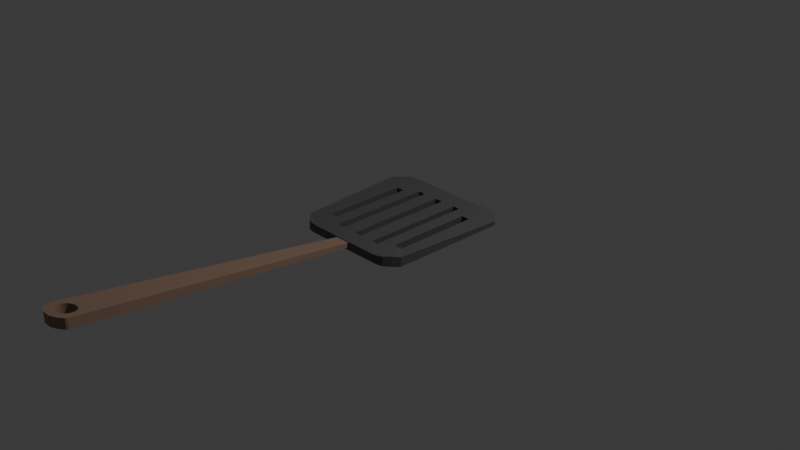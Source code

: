 # Source: spatula.blend  (saved by Blender 5.0.119; exported with 4.5.12 LTS)
import bpy
from mathutils import Matrix  # noqa: F401  (used for matrix-valued properties, if any)

bpy.ops.wm.read_factory_settings(use_empty=True)
scene = bpy.context.scene
scene.name = 'Scene'

# ---- collections
col_collection = bpy.data.collections.new('Collection'); scene.collection.children.link(col_collection)

# ---- materials (node trees are filled in below, after node groups)
mat_material = bpy.data.materials.new('Material')
mat_material_001 = bpy.data.materials.new('Material.001')

# ---- material node trees
mat_material.use_nodes = True; mat_material.node_tree.nodes.clear()
_N = mat_material.node_tree.nodes; _L = mat_material.node_tree.links
n0 = _N.new('ShaderNodeBsdfPrincipled'); n0.name = 'Principled BSDF'; n0.location = (-200, 100)
n0.inputs[0].default_value = (0.1241, 0.1241, 0.1241, 1.0)
n0.inputs[1].default_value = 0.4182
n1 = _N.new('ShaderNodeOutputMaterial'); n1.name = 'Material Output'; n1.location = (200, 100)
_L.new(n0.outputs[0], n1.inputs[0])
n1.is_active_output = True
mat_material_001.use_nodes = True; mat_material_001.node_tree.nodes.clear()
_N = mat_material_001.node_tree.nodes; _L = mat_material_001.node_tree.links
n0 = _N.new('ShaderNodeBsdfPrincipled'); n0.name = 'Principled BSDF'; n0.location = (-200, 100)
n0.inputs[0].default_value = (0.273, 0.1725, 0.1246, 1.0)
n1 = _N.new('ShaderNodeOutputMaterial'); n1.name = 'Material Output'; n1.location = (200, 100)
_L.new(n0.outputs[0], n1.inputs[0])
n1.is_active_output = True

# ---- world
world_world = bpy.data.worlds.new('World'); scene.world = world_world
world_world.use_nodes = True; world_world.node_tree.nodes.clear()
_N = world_world.node_tree.nodes; _L = world_world.node_tree.links
n0 = _N.new('ShaderNodeOutputWorld'); n0.name = 'World Output'; n0.location = (200, 100)
n1 = _N.new('ShaderNodeBackground'); n1.name = 'Background'; n1.location = (-200, 100)
n1.inputs[0].default_value = (0.05088, 0.05088, 0.05088, 1.0)
_L.new(n1.outputs[0], n0.inputs[0])
n0.is_active_output = True
world_world.color = (0.05088, 0.05088, 0.05088)
world_world.sun_shadow_jitter_overblur = 0.0

# ---- cameras
cam_camera = bpy.data.cameras.new('Camera')
cam_camera.clip_end = 100.0
cam_camera.ortho_scale = 7.314

# ---- lights
light_light = bpy.data.lights.new('Light', 'POINT')
light_light.energy = 1000.0
light_light.shadow_soft_size = 0.1

# ---- meshes
me_cube_001 = bpy.data.meshes.new('Cube.001')
me_cube_001.from_pydata([(-0.1081, -1.0, -0.3338), (-0.8716, -0.7978, -0.4636), (-0.877, -0.7992, 0.877), (-0.1081, -1.0, 0.3338), (-0.9945, 0.8006, -0.5058), (-0.7937, 1.001, -0.5058), (-0.7992, 1.0, 0.09063), (-1.0, 0.7992, 0.09063), (0.1081, -1.0, -0.3338), (0.8825, -0.7978, -0.4636), (0.877, -0.7992, 0.877), (0.1081, -1.0, 0.3338), (1.005, 0.8006, -0.5058), (0.8046, 1.001, -0.5058), (0.7992, 1.0, 0.09063), (1.0, 0.7992, 0.09063), (-0.5558, -0.9986, -0.4402), (-0.5613, -1.0, 0.7023), (0.5668, -0.9986, -0.4402), (0.5613, -1.0, 0.7023), (0.1806, -4.969, -4.377), (0.1806, -4.969, -5.717), (-0.1806, -4.969, -4.377), (-0.1806, -4.969, -5.717), (-0.1073, -5.024, -5.792), (-0.2154, -4.913, -5.642), (-0.2154, -4.913, -4.311), (-0.1073, -5.024, -4.442), (0.1073, -5.024, -5.792), (0.2154, -4.913, -5.642), (0.2154, -4.913, -4.311), (0.1073, -5.024, -4.442), (-0.1536, -4.996, -4.409), (-0.1536, -4.996, -5.755), (0.1536, -4.996, -4.409), (0.1536, -4.996, -5.755), (0.2076, -4.941, -5.679), (0.2076, -4.941, -4.344), (-0.2076, -4.941, -5.679), (-0.2076, -4.941, -4.344), (0.0, -5.044, -5.792), (0.0, -5.044, -4.442), (-0.05367, -5.044, -4.442), (-0.05367, -5.044, -5.792), (0.005456, 1.001, -0.5058), (0.005456, -0.9986, -0.4402), (0.0, -1.0, 0.7023), (1.863e-09, 1.0, 0.09063), (0.0, -1.0, -0.3338), (0.0, -1.0, 0.3338), (0.05367, -5.044, -4.442), (0.05367, -5.044, -5.792), (0.009305, -4.696, -4.031), (0.0006937, -4.695, -4.03), (0.002751, -4.941, -4.321), (0.0006937, -4.941, -4.321), (0.0, -4.941, -4.321), (0.0, -4.695, -4.03), (0.02472, -4.697, -4.035), (0.02472, -4.939, -4.321), (0.06912, -4.92, -4.304), (0.06912, -4.716, -4.061), (0.04783, -4.932, -4.315), (0.04783, -4.704, -4.045), (0.1031, -4.886, -4.267), (0.1031, -4.75, -4.105), (0.08779, -4.731, -4.081), (0.1239, -4.818, -4.188), (0.1215, -4.794, -4.16), (0.1215, -4.842, -4.216), (0.1145, -4.771, -4.131), (0.1145, -4.865, -4.243), (0.08779, -4.905, -4.287), (0.02472, -4.939, -5.653), (0.0006937, -4.941, -5.654), (0.0, -4.941, -5.654), (0.0006937, -4.695, -5.321), (0.0, -4.695, -5.321), (0.06912, -4.716, -5.357), (0.04783, -4.932, -5.647), (0.04783, -4.704, -5.34), (0.02472, -4.697, -5.327), (0.1031, -4.886, -5.592), (0.08779, -4.905, -5.616), (0.1031, -4.75, -5.407), (0.1239, -4.818, -5.502), (0.1215, -4.794, -5.47), (0.1145, -4.865, -5.565), (0.1215, -4.842, -5.534), (0.1145, -4.771, -5.438), (0.06912, -4.92, -5.634), (0.08779, -4.731, -5.38), (-0.1225, -4.818, -4.189), (-0.1131, -4.865, -4.243), (-0.1201, -4.842, -4.217), (-0.1201, -4.794, -4.16), (-0.1017, -4.886, -4.267), (-0.1017, -4.75, -4.106), (-0.0864, -4.905, -4.288), (-0.1131, -4.771, -4.132), (-0.04644, -4.932, -4.315), (-0.06773, -4.92, -4.304), (-0.06773, -4.716, -4.062), (-0.02334, -4.939, -4.321), (-0.02334, -4.697, -4.035), (-0.04644, -4.704, -4.046), (-0.0864, -4.731, -4.082), (-0.05214, -4.929, -5.637), (-0.04644, -4.932, -5.641), (-0.04644, -4.704, -5.334), (-0.04918, -4.706, -5.336), (-0.02334, -4.939, -5.65), (-0.02334, -4.697, -5.324), (-0.1225, -4.818, -5.499), (-0.1201, -4.842, -5.531), (-0.1201, -4.794, -5.466), (-0.1131, -4.865, -5.561), (-0.1131, -4.771, -5.434), (-0.1017, -4.886, -5.588), (-0.0864, -4.905, -5.61), (-0.0864, -4.731, -5.376), (-0.06773, -4.92, -5.628), (-0.06773, -4.716, -5.352), (-0.1017, -4.75, -5.403), (-0.5503, 0.3772, 0.9073), (-0.6365, 0.5928, 0.9394), (-0.3665, 0.7247, 0.959), (-0.3665, 0.2693, 0.8912), (-0.5503, 0.5928, 0.9394), (-0.3665, -0.08278, 0.8388), (0.0, 0.7247, 0.959), (-0.03921, 0.7247, 0.959), (-0.03921, -0.7695, 0.7366), (-0.2569, -0.3572, 0.798), (0.0, -0.7695, 0.7366), (-0.2569, 0.7247, 0.959), (-0.6729, -0.6376, 0.8522), (-0.6729, 0.5928, 0.946), (-0.2569, -0.7695, 0.7666), (-0.3665, -0.7695, 0.7865), (-0.5503, -0.6376, 0.83), (0.0802, -0.7695, 0.7366), (0.0802, -0.287, 0.8085), (0.0802, 0.7247, 0.959), (0.2974, 0.7247, 0.959), (0.6365, 0.5928, 0.9394), (0.5909, 0.5928, 0.9394), (0.5909, 0.4787, 0.9224), (0.4071, 0.7247, 0.959), (0.2974, -0.2557, 0.8131), (0.4071, 0.01872, 0.854), (0.2974, -0.7695, 0.774), (0.4071, -0.7695, 0.7939), (0.5909, -0.6376, 0.8373), (0.7134, 0.5928, 0.9534), (0.7134, -0.6376, 0.8596), (0.6551, -0.6362, -0.5001), (0.7189, -0.3746, -0.439), (0.7189, -0.6362, -0.4358), (0.08565, -0.7681, -0.4154), (0.005456, -0.7681, -0.4745), (0.005456, 0.7261, -0.4917), (0.08272, 0.7261, -0.4917), (0.4125, -0.7681, -0.4745), (0.3029, -0.7681, -0.4154), (0.08565, 0.7261, -0.4917), (0.3029, 0.7261, -0.4941), (0.4125, 0.7261, -0.4953), (0.7189, 0.5942, -0.4915), (0.5963, -0.6362, -0.4983), (0.5963, 0.5942, -0.4901), (-0.3611, -0.7681, -0.4745), (-0.2514, -0.7681, -0.4154), (-0.03375, 0.7261, -0.4917), (-0.03375, -0.7681, -0.4154), (-0.6674, -0.6362, -0.4284), (-0.6442, -0.6362, -0.5001), (-0.6674, -0.5409, -0.4296), (-0.5449, -0.6362, -0.497), (-0.2514, 0.7261, -0.4937), (-0.3611, 0.7261, -0.4948), (-0.6674, 0.5942, -0.491), (-0.5449, 0.5942, -0.4897), (-0.7137, -0.9624, -0.5275), (-0.7192, -0.9638, 0.7897), (0.7246, -0.9624, -0.5275), (0.7192, -0.9638, 0.7897), (-0.6348, -0.9876, -0.4838), (-0.6402, -0.989, 0.746), (0.6457, -0.9876, -0.4838), (0.6402, -0.989, 0.746), (0.8035, -0.8872, -0.5712), (0.7981, -0.8886, 0.8333), (-0.7926, -0.8872, -0.5712), (-0.7981, -0.8886, 0.8333)], [], [(193, 194, 2, 1), (6, 5, 4, 7), (9, 12, 15, 10), (35, 21, 20, 34), (28, 35, 34, 31), (1, 2, 7, 4), (51, 28, 31, 50), (127, 126, 135, 131, 130, 47, 6, 7, 2, 136, 137, 125, 128, 124), (136, 2, 194, 184, 188, 17, 46, 134, 132, 131, 135, 133, 138, 139, 129, 127, 124, 140), (14, 15, 12, 13), (191, 9, 10, 192), (0, 3, 17, 16), (36, 29, 30, 37), (48, 0, 16, 45), (134, 46, 19, 190, 186, 192, 10, 15, 14, 47, 130, 143, 144, 148, 146, 145, 154, 155, 153, 152, 151, 149, 142, 141), (144, 143, 142, 149), (150, 152, 153, 147, 146, 148), (56, 41, 50, 31, 34, 20, 37, 30, 11, 49, 57, 53, 52, 58, 63, 61, 66, 65, 70, 68, 67, 69, 71, 64, 72, 60, 62, 59, 54, 55), (24, 27, 32, 33), (33, 32, 22, 23), (21, 36, 37, 20), (38, 39, 26, 25), (40, 51, 50, 41), (3, 0, 25, 26), (43, 42, 27, 24), (76, 77, 48, 8, 29, 36, 21, 35, 28, 51, 40, 75, 74, 73, 79, 90, 83, 82, 87, 88, 85, 86, 89, 84, 91, 78, 80, 81), (57, 49, 3, 26, 39, 22, 32, 27, 42, 41, 56, 103, 100, 101, 98, 96, 93, 94, 92, 95, 99, 97, 106, 102, 105, 104), (11, 30, 29, 8), (23, 22, 39, 38), (13, 44, 47, 14), (40, 41, 42, 43), (11, 19, 46, 49), (9, 191, 185, 189, 18, 45, 160, 159, 164, 163, 167, 170, 169, 156, 158), (159, 165, 162, 161, 44, 13, 12, 9, 158, 157, 168, 170, 167, 166, 164), (40, 43, 24, 33, 23, 38, 25, 0, 48, 77, 112, 109, 110, 122, 120, 123, 117, 115, 113, 114, 116, 118, 119, 121, 108, 111, 75), (121, 107, 108), (8, 18, 19, 11), (3, 49, 46, 17), (48, 45, 18, 8), (45, 16, 187, 183, 193, 1, 175, 176, 178, 182, 180, 171, 172, 174, 160), (1, 4, 5, 44, 161, 173, 174, 172, 179, 180, 182, 181, 177, 175), (5, 6, 47, 44), (58, 52, 53, 76, 81), (80, 63, 58, 81), (78, 61, 63, 80), (91, 66, 61, 78), (65, 66, 91, 84), (70, 65, 84, 89), (68, 70, 89, 86), (67, 68, 86, 85), (69, 67, 85, 88), (71, 69, 88, 87), (64, 71, 87, 82), (72, 64, 82, 83), (60, 72, 83, 90), (62, 60, 90, 79), (59, 62, 79, 73), (74, 55, 54, 59, 73), (75, 111, 103, 56, 55, 74), (100, 103, 111, 108), (121, 101, 100, 108, 107), (98, 101, 121, 119), (118, 96, 98, 119), (116, 93, 96, 118), (114, 94, 93, 116), (113, 92, 94, 114), (115, 95, 92, 113), (117, 99, 95, 115), (123, 97, 99, 117), (120, 106, 97, 123), (122, 102, 106, 120), (110, 109, 105, 102, 122), (112, 104, 105, 109), (104, 112, 77, 76, 53, 57), (155, 154, 168, 157, 158), (168, 154, 145, 146, 170), (170, 146, 147, 153, 169), (153, 155, 158, 156, 169), (181, 137, 136, 175, 177), (182, 128, 125, 137, 181), (140, 124, 128, 182, 178), (136, 140, 178, 176, 175), (180, 126, 127, 129, 139, 171), (179, 135, 126, 180), (138, 133, 135, 179, 172), (139, 138, 172, 171), (141, 142, 143, 165, 159), (132, 134, 141, 159, 160, 174), (173, 131, 132, 174), (165, 143, 130, 131, 173, 161, 162), (152, 150, 148, 167, 163), (167, 148, 144, 166), (166, 144, 149, 151, 164), (151, 152, 163, 164), (187, 188, 184, 183), (189, 185, 186, 190), (16, 17, 188, 187), (18, 189, 190, 19), (185, 191, 192, 186), (183, 184, 194, 193)])
me_cube_001.polygons.foreach_set('material_index', [0, 0, 0, 1, 1, 0, 1, 0, 0, 0, 0, 0, 1, 0, 0, 0, 0, 1, 1, 1, 1, 1, 1, 1, 1, 1, 1, 1, 1, 0, 1, 0, 0, 0, 1, 0, 0, 0, 0, 0, 0, 0, 1, 1, 1, 1, 1, 1, 1, 1, 1, 1, 1, 1, 1, 1, 1, 1, 1, 1, 1, 1, 1, 1, 1, 1, 1, 1, 1, 1, 1, 1, 1, 1, 0, 0, 0, 0, 0, 0, 0, 0, 0, 0, 0, 0, 0, 0, 0, 0, 0, 0, 0, 0, 0, 0, 0, 0, 0, 0])
_uv = me_cube_001.uv_layers.new(name='UVMap')
_uv.uv.foreach_set('vector', [0.375, 0.01883, 0.625, 0.01883, 0.625, 0.0251, 0.375, 0.0251, 0.625, 0.2751, 0.375, 0.2751, 0.375, 0.2249, 0.625, 0.2249, 0.375, 0.0251, 0.375, 0.2249, 0.625, 0.2249, 0.625, 0.0251, 0.4465, 0.8882, 0.4466, 0.8918, 0.5534, 0.8918, 0.5535, 0.8882, 0.4464, 0.8846, 0.4465, 0.8882, 0.5535, 0.8882, 0.5536, 0.8846, 0.375, 0.0251, 0.625, 0.0251, 0.625, 0.2249, 0.375, 0.2249, 0.4463, 0.8777, 0.4464, 0.8846, 0.5536, 0.8846, 0.5537, 0.8777, 0.7934, 0.5903, 0.7919, 0.531, 0.777, 0.5301, 0.7471, 0.5286, 0.7416, 0.5284, 0.7416, 0.4916, 0.8499, 0.5, 0.875, 0.5251, 0.875, 0.7249, 0.8467, 0.7051, 0.8336, 0.55, 0.8287, 0.5499, 0.8171, 0.5494, 0.8181, 0.5771, 0.8467, 0.7051, 0.875, 0.7249, 0.8687, 0.7312, 0.8624, 0.7374, 0.8562, 0.7437, 0.8499, 0.75, 0.7416, 0.7584, 0.7416, 0.7276, 0.7481, 0.7274, 0.7471, 0.5286, 0.777, 0.5301, 0.7807, 0.672, 0.7859, 0.7249, 0.8049, 0.7235, 0.7951, 0.6361, 0.7934, 0.5903, 0.8181, 0.5771, 0.8298, 0.7057, 0.625, 0.2751, 0.625, 0.2249, 0.375, 0.2249, 0.375, 0.2751, 0.375, 0.01883, 0.375, 0.0251, 0.625, 0.0251, 0.625, 0.01883, 0.4467, 0.899, 0.5533, 0.899, 0.625, 0.9749, 0.375, 0.9749, 0.4466, 0.8954, 0.4467, 0.899, 0.5533, 0.899, 0.5534, 0.8954, 0.4461, 0.8708, 0.4467, 0.899, 0.375, 0.9749, 0.3708, 0.8708, 0.7416, 0.7276, 0.7416, 0.7584, 0.8499, 0.75, 0.8562, 0.7437, 0.8624, 0.7374, 0.8687, 0.7312, 0.875, 0.7249, 0.875, 0.5251, 0.8499, 0.5, 0.7416, 0.4916, 0.7416, 0.5284, 0.7528, 0.5288, 0.7825, 0.5305, 0.7974, 0.5314, 0.8226, 0.5496, 0.8287, 0.5499, 0.839, 0.5502, 0.8521, 0.705, 0.8355, 0.7055, 0.8118, 0.7231, 0.793, 0.7244, 0.7861, 0.6587, 0.7537, 0.6632, 0.755, 0.7271, 0.7825, 0.5305, 0.7528, 0.5288, 0.7537, 0.6632, 0.7861, 0.6587, 0.8003, 0.623, 0.8118, 0.7231, 0.8355, 0.7055, 0.8231, 0.5643, 0.8226, 0.5496, 0.7974, 0.5314, 0.5539, 0.8708, 0.5539, 0.8708, 0.5537, 0.8777, 0.5536, 0.8846, 0.5535, 0.8882, 0.5534, 0.8918, 0.5534, 0.8954, 0.5533, 0.899, 0.5533, 0.899, 0.5539, 0.8708, 0.5539, 0.8708, 0.5539, 0.8709, 0.5538, 0.8721, 0.5538, 0.8741, 0.5537, 0.8772, 0.5537, 0.8801, 0.5536, 0.8825, 0.5536, 0.8845, 0.5536, 0.886, 0.5535, 0.8869, 0.5535, 0.8871, 0.5535, 0.8867, 0.5536, 0.8856, 0.5536, 0.884, 0.5536, 0.8819, 0.5537, 0.8795, 0.5537, 0.8768, 0.5538, 0.8739, 0.5539, 0.8712, 0.5539, 0.8709, 0.4464, 0.8846, 0.5536, 0.8846, 0.5535, 0.8882, 0.4465, 0.8882, 0.4465, 0.8882, 0.5535, 0.8882, 0.5534, 0.8918, 0.4466, 0.8918, 0.4466, 0.8918, 0.4466, 0.8954, 0.5534, 0.8954, 0.5534, 0.8918, 0.4466, 0.8954, 0.5534, 0.8954, 0.5533, 0.899, 0.4467, 0.899, 0.4461, 0.8708, 0.4463, 0.8777, 0.5537, 0.8777, 0.5539, 0.8708, 0.5533, 0.899, 0.4467, 0.899, 0.4467, 0.899, 0.5533, 0.899, 0.4463, 0.8777, 0.5537, 0.8777, 0.5536, 0.8846, 0.4464, 0.8846, 0.4461, 0.8709, 0.4461, 0.8708, 0.4461, 0.8708, 0.4467, 0.899, 0.4467, 0.899, 0.4466, 0.8954, 0.4466, 0.8918, 0.4465, 0.8882, 0.4464, 0.8846, 0.4463, 0.8777, 0.4461, 0.8708, 0.4461, 0.8708, 0.4461, 0.8709, 0.4462, 0.8739, 0.4463, 0.8768, 0.4463, 0.8795, 0.4464, 0.8819, 0.4464, 0.884, 0.4464, 0.8857, 0.4465, 0.8867, 0.4465, 0.8871, 0.4465, 0.8869, 0.4464, 0.886, 0.4464, 0.8845, 0.4464, 0.8825, 0.4463, 0.8801, 0.4463, 0.8772, 0.4462, 0.8741, 0.5539, 0.8708, 0.5539, 0.8708, 0.5533, 0.899, 0.5533, 0.899, 0.5534, 0.8954, 0.5534, 0.8918, 0.5535, 0.8882, 0.5536, 0.8846, 0.5537, 0.8777, 0.5539, 0.8708, 0.5539, 0.8708, 0.5538, 0.8737, 0.5538, 0.8766, 0.5537, 0.8793, 0.5536, 0.8818, 0.5536, 0.8838, 0.5536, 0.8855, 0.5536, 0.8865, 0.5535, 0.8869, 0.5535, 0.8867, 0.5536, 0.8858, 0.5536, 0.8844, 0.5536, 0.8823, 0.5537, 0.8799, 0.5537, 0.877, 0.5538, 0.8739, 0.5533, 0.899, 0.5533, 0.899, 0.4467, 0.899, 0.4467, 0.899, 0.4466, 0.8918, 0.5534, 0.8918, 0.5534, 0.8954, 0.4466, 0.8954, 0.375, 0.2751, 0.3708, 0.3792, 0.6292, 0.3792, 0.625, 0.2751, 0.4461, 0.8708, 0.5539, 0.8708, 0.5537, 0.8777, 0.4463, 0.8777, 0.5533, 0.899, 0.625, 0.9749, 0.6292, 0.8708, 0.5539, 0.8708, 0.125, 0.7249, 0.1313, 0.7312, 0.1376, 0.7374, 0.1438, 0.7437, 0.1501, 0.75, 0.2584, 0.7584, 0.2584, 0.7276, 0.245, 0.7271, 0.2074, 0.725, 0.1888, 0.724, 0.2025, 0.5312, 0.1773, 0.5494, 0.1651, 0.7067, 0.1571, 0.7066, 0.1484, 0.7061, 0.245, 0.7271, 0.2472, 0.5288, 0.2476, 0.5288, 0.2584, 0.5284, 0.2584, 0.4916, 0.1501, 0.5, 0.125, 0.5251, 0.125, 0.7249, 0.1484, 0.7061, 0.1528, 0.6736, 0.1609, 0.5501, 0.1773, 0.5494, 0.2025, 0.5312, 0.2174, 0.5303, 0.2074, 0.725, 0.4461, 0.8708, 0.4463, 0.8777, 0.4464, 0.8846, 0.4465, 0.8882, 0.4466, 0.8918, 0.4466, 0.8954, 0.4467, 0.899, 0.4467, 0.899, 0.4461, 0.8708, 0.4461, 0.8708, 0.4462, 0.8739, 0.4463, 0.877, 0.4463, 0.8774, 0.4463, 0.8799, 0.4464, 0.8823, 0.4464, 0.8843, 0.4464, 0.8858, 0.4465, 0.8867, 0.4465, 0.8869, 0.4464, 0.8865, 0.4464, 0.8855, 0.4464, 0.8839, 0.4464, 0.8818, 0.4463, 0.8793, 0.4462, 0.8766, 0.4462, 0.8737, 0.4461, 0.8708, 0.4463, 0.8793, 0.4463, 0.8773, 0.4462, 0.8766, 0.4467, 0.899, 0.375, 0.9749, 0.625, 0.9749, 0.5533, 0.899, 0.5533, 0.899, 0.5539, 0.8708, 0.6292, 0.8708, 0.625, 0.9749, 0.4461, 0.8708, 0.3708, 0.8708, 0.375, 0.9749, 0.4467, 0.899, 0.2584, 0.7584, 0.1501, 0.75, 0.1438, 0.7437, 0.1376, 0.7374, 0.1313, 0.7312, 0.125, 0.7249, 0.1539, 0.7064, 0.1571, 0.7066, 0.1708, 0.7068, 0.1827, 0.5492, 0.208, 0.5309, 0.1956, 0.7244, 0.2144, 0.7254, 0.2519, 0.7274, 0.2584, 0.7276, 0.125, 0.7249, 0.125, 0.5251, 0.1501, 0.5, 0.2584, 0.4916, 0.2584, 0.5284, 0.2529, 0.5286, 0.2519, 0.7274, 0.2144, 0.7254, 0.2229, 0.53, 0.208, 0.5309, 0.1827, 0.5492, 0.1663, 0.5499, 0.156, 0.6947, 0.1539, 0.7064, 0.375, 0.2751, 0.625, 0.2751, 0.6292, 0.3792, 0.3708, 0.3792, 0.9688, 0.5761, 0.9888, 0.5754, 1.0, 0.5752, 1.0, 0.8478, 0.9688, 0.8491, 0.9375, 0.8517, 0.9375, 0.5784, 0.9688, 0.5761, 0.9688, 0.8491, 0.9062, 0.8555, 0.9062, 0.5817, 0.9375, 0.5784, 0.9375, 0.8517, 0.875, 0.8603, 0.875, 0.586, 0.9062, 0.5817, 0.9062, 0.8555, 0.8438, 0.591, 0.875, 0.586, 0.875, 0.8603, 0.8438, 0.866, 0.8125, 0.5966, 0.8438, 0.591, 0.8438, 0.866, 0.8125, 0.8724, 0.7812, 0.6025, 0.8125, 0.5966, 0.8125, 0.8724, 0.7812, 0.8791, 0.75, 0.6086, 0.7812, 0.6025, 0.7812, 0.8791, 0.75, 0.8861, 0.7188, 0.6145, 0.75, 0.6086, 0.75, 0.8861, 0.7188, 0.8928, 0.6875, 0.6201, 0.7188, 0.6145, 0.7188, 0.8928, 0.6875, 0.8993, 0.6562, 0.6252, 0.6875, 0.6201, 0.6875, 0.8993, 0.6562, 0.905, 0.625, 0.6295, 0.6562, 0.6252, 0.6562, 0.905, 0.625, 0.91, 0.5938, 0.6329, 0.625, 0.6295, 0.625, 0.91, 0.5938, 0.9139, 0.5625, 0.6353, 0.5938, 0.6329, 0.5938, 0.9139, 0.5625, 0.9166, 0.5312, 0.6365, 0.5625, 0.6353, 0.5625, 0.9166, 0.5312, 0.918, 0.5, 0.918, 0.5, 0.6366, 0.5027, 0.6366, 0.5312, 0.6365, 0.5312, 0.918, 0.4991, 0.918, 0.4688, 0.9173, 0.4688, 0.6365, 0.4991, 0.6366, 0.5, 0.6366, 0.5, 0.918, 0.4375, 0.6353, 0.4688, 0.6365, 0.4688, 0.9173, 0.4375, 0.9153, 0.4062, 0.9126, 0.4062, 0.6329, 0.4375, 0.6353, 0.4375, 0.9153, 0.4291, 0.9145, 0.375, 0.6295, 0.4062, 0.6329, 0.4062, 0.9126, 0.375, 0.9089, 0.3438, 0.9041, 0.3438, 0.6252, 0.375, 0.6295, 0.375, 0.9089, 0.3125, 0.8984, 0.3125, 0.6202, 0.3438, 0.6252, 0.3438, 0.9041, 0.2812, 0.8921, 0.2812, 0.6146, 0.3125, 0.6202, 0.3125, 0.8984, 0.25, 0.8853, 0.25, 0.6086, 0.2812, 0.6146, 0.2812, 0.8921, 0.2188, 0.8784, 0.2188, 0.6026, 0.25, 0.6086, 0.25, 0.8853, 0.1875, 0.8716, 0.1875, 0.5966, 0.2188, 0.6026, 0.2188, 0.8784, 0.1562, 0.8651, 0.1562, 0.5911, 0.1875, 0.5966, 0.1875, 0.8716, 0.125, 0.8593, 0.125, 0.5861, 0.1562, 0.5911, 0.1562, 0.8651, 0.09375, 0.8543, 0.09375, 0.5819, 0.125, 0.5861, 0.125, 0.8593, 0.06652, 0.8509, 0.0625, 0.8505, 0.0625, 0.5785, 0.09375, 0.5819, 0.09375, 0.8543, 0.03125, 0.8485, 0.03125, 0.5763, 0.0625, 0.5785, 0.0625, 0.8505, 0.03125, 0.5763, 0.03125, 0.8485, 0.0009022, 0.8478, 0.0, 0.8478, 0.0, 0.5752, 0.0009022, 0.5752, 0.5471, 0.0, 0.5522, 0.25, 0.4475, 0.25, 0.4559, 0.05315, 0.4564, 0.0, 0.4475, 0.25, 0.5522, 0.25, 0.5514, 0.407, 0.5514, 0.5, 0.4477, 0.5, 0.4477, 0.5, 0.5514, 0.5, 0.5505, 0.5232, 0.5458, 0.75, 0.4584, 0.75, 0.5458, 0.75, 0.5471, 1.0, 0.4564, 1.0, 0.4583, 0.8699, 0.4584, 0.75, 0.5524, 0.25, 0.4482, 0.25, 0.4533, 0.0, 0.5424, 0.0, 0.5426, 0.01935, 0.5522, 0.5, 0.4486, 0.5, 0.4486, 0.3243, 0.4482, 0.25, 0.5524, 0.25, 0.4546, 0.75, 0.4503, 0.5438, 0.4486, 0.5, 0.5522, 0.5, 0.5416, 0.75, 0.4533, 1.0, 0.4546, 0.75, 0.5416, 0.75, 0.5417, 0.9526, 0.5424, 1.0, 0.553, 0.25, 0.4475, 0.25, 0.4512, 0.1738, 0.4541, 0.1149, 0.4569, 0.0, 0.5403, 0.0, 0.5528, 0.5, 0.4475, 0.5, 0.4475, 0.25, 0.553, 0.25, 0.458, 0.75, 0.4563, 0.681, 0.4475, 0.5, 0.5528, 0.5, 0.5403, 0.75, 0.4569, 1.0, 0.458, 0.75, 0.5403, 0.75, 0.5403, 1.0, 0.4597, 0.25, 0.4557, 0.1693, 0.4475, 0.0, 0.5525, 0.0, 0.5403, 0.25, 0.4597, 0.5, 0.4597, 0.4179, 0.4597, 0.25, 0.5403, 0.25, 0.5403, 0.4179, 0.5403, 0.5, 0.5525, 0.75, 0.4475, 0.75, 0.4597, 0.5, 0.5403, 0.5, 0.5525, 1.0, 0.4475, 1.0, 0.4475, 0.8321, 0.4475, 0.75, 0.5525, 0.75, 0.5525, 0.8321, 0.5525, 0.9939, 0.5435, 0.0, 0.5468, 0.1319, 0.5525, 0.25, 0.4469, 0.25, 0.4597, 0.0, 0.4469, 0.25, 0.5525, 0.25, 0.5525, 0.5, 0.4471, 0.5, 0.4471, 0.5, 0.5525, 0.5, 0.5445, 0.664, 0.5424, 0.75, 0.4597, 0.75, 0.5424, 0.75, 0.5435, 1.0, 0.4597, 1.0, 0.4597, 0.75, 0.375, 0.006275, 0.625, 0.006275, 0.625, 0.01255, 0.375, 0.01255, 0.375, 0.006275, 0.375, 0.01255, 0.625, 0.01255, 0.625, 0.006275, 0.375, 0.0, 0.625, 0.0, 0.625, 0.006275, 0.375, 0.006275, 0.375, 0.0, 0.375, 0.006275, 0.625, 0.006275, 0.625, 0.0, 0.375, 0.01255, 0.375, 0.01883, 0.625, 0.01883, 0.625, 0.01255, 0.375, 0.01255, 0.625, 0.01255, 0.625, 0.01883, 0.375, 0.01883])
me_cube_001.materials.append(mat_material)
me_cube_001.materials.append(mat_material_001)
me_cube_001.update()

# ---- objects
ob_light = bpy.data.objects.new('Light', light_light)
ob_camera = bpy.data.objects.new('Camera', cam_camera)
ob_cube = bpy.data.objects.new('Cube', me_cube_001)

# ---- transforms, parenting, visibility, modifiers, constraints
ob_light.location = (4.076, 1.005, 5.904)
ob_light.rotation_euler = (0.6503, 0.05522, 1.866)
ob_light.lock_rotations_4d = False
ob_light.empty_display_type = 'ARROWS'
ob_light.color = (0.0, 0.0, 0.0, 0.0)
ob_light.lineart.crease_threshold = 0.0
ob_camera.location = (7.359, -6.926, 4.958)
ob_camera.rotation_euler = (1.109, 0.0, 0.8149)
ob_camera.lock_rotations_4d = False
ob_camera.empty_display_type = 'ARROWS'
ob_camera.color = (0.0, 0.0, 0.0, 0.0)
ob_camera.display_type = 'WIRE'
ob_camera.lineart.crease_threshold = 0.0
ob_cube.location = (0.0, 0.0, 0.0)
ob_cube.scale = (0.7551, 0.7551, -0.07856)

# ---- collection membership
col_collection.objects.link(ob_light)
col_collection.objects.link(ob_camera)
col_collection.objects.link(ob_cube)

# ---- scene / render settings (as saved in the file)
scene.camera = ob_camera
scene.frame_start = 1; scene.frame_end = 250; scene.frame_set(1)
scene.render.engine = 'BLENDER_EEVEE_NEXT'
scene.render.bake_bias = 0.0
scene.render.bake_samples = 0
scene.cycles.sampling_pattern = 'TABULATED_SOBOL'
scene.eevee.use_volume_custom_range = False
bpy.context.view_layer.update()
